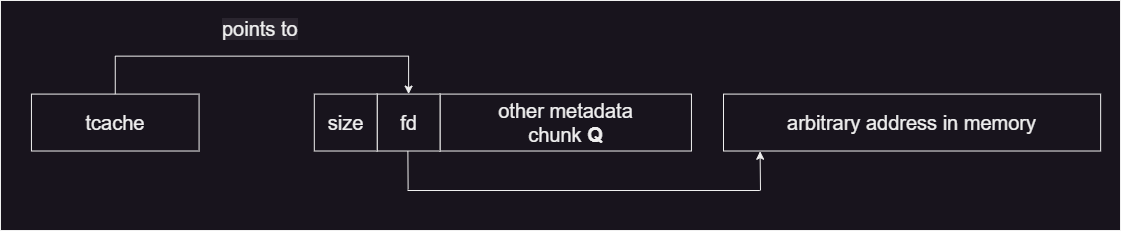

The diagram above was exported from draw.io. Its source (the exported page's mxGraphModel, read from the mxfile embedded in the PNG):
<mxGraphModel dx="1441" dy="819" grid="1" gridSize="10" guides="1" tooltips="1" connect="1" arrows="1" fold="1" page="1" pageScale="1" pageWidth="1200" pageHeight="1600" math="0" shadow="0">
  <root>
    <mxCell id="0" />
    <mxCell id="1" parent="0" />
    <mxCell id="rwbg3HSV3QVvE9EeL5H0-3" value="" style="whiteSpace=wrap;html=1;" vertex="1" parent="1">
      <mxGeometry x="50" y="230" width="1120" height="230" as="geometry" />
    </mxCell>
    <mxCell id="4kv48cukJ1esjUSP5hUu-1" value="other metadata&lt;br style=&quot;font-size: 20px;&quot;&gt;chunk &lt;b&gt;Q&lt;/b&gt;" style="rounded=0;whiteSpace=wrap;html=1;movable=1;resizable=1;rotatable=1;deletable=1;editable=1;locked=0;connectable=1;fontSize=20;" parent="1" vertex="1">
      <mxGeometry x="489.5238095238095" y="323.5897435897436" width="251.42857142857142" height="56.92307692307692" as="geometry" />
    </mxCell>
    <mxCell id="4kv48cukJ1esjUSP5hUu-2" value="fd" style="rounded=0;whiteSpace=wrap;html=1;movable=1;resizable=1;rotatable=1;deletable=1;editable=1;locked=0;connectable=1;fontSize=20;" parent="1" vertex="1">
      <mxGeometry x="426.6666666666667" y="323.5897435897436" width="62.857142857142854" height="56.92307692307692" as="geometry" />
    </mxCell>
    <mxCell id="4kv48cukJ1esjUSP5hUu-3" value="size" style="rounded=0;whiteSpace=wrap;html=1;movable=1;resizable=1;rotatable=1;deletable=1;editable=1;locked=0;connectable=1;fontSize=20;" parent="1" vertex="1">
      <mxGeometry x="363.8095238095238" y="323.5897435897436" width="62.857142857142854" height="56.92307692307692" as="geometry" />
    </mxCell>
    <mxCell id="4kv48cukJ1esjUSP5hUu-4" value="tcache" style="rounded=0;whiteSpace=wrap;html=1;movable=1;resizable=1;rotatable=1;deletable=1;editable=1;locked=0;connectable=1;fontSize=20;" parent="1" vertex="1">
      <mxGeometry x="80.95238095238095" y="323.5897435897436" width="167.61904761904762" height="56.92307692307692" as="geometry" />
    </mxCell>
    <mxCell id="4kv48cukJ1esjUSP5hUu-6" value="" style="endArrow=none;html=1;rounded=0;exitX=0.5;exitY=0;exitDx=0;exitDy=0;movable=1;resizable=1;rotatable=1;deletable=1;editable=1;locked=0;connectable=1;fontSize=20;" parent="1" source="4kv48cukJ1esjUSP5hUu-4" edge="1">
      <mxGeometry width="50" height="50" relative="1" as="geometry">
        <mxPoint x="101.9047619047619" y="323.5897435897436" as="sourcePoint" />
        <mxPoint x="164.76190476190476" y="285.64102564102564" as="targetPoint" />
      </mxGeometry>
    </mxCell>
    <mxCell id="4kv48cukJ1esjUSP5hUu-8" value="" style="endArrow=none;html=1;rounded=0;movable=1;resizable=1;rotatable=1;deletable=1;editable=1;locked=0;connectable=1;fontSize=20;" parent="1" edge="1">
      <mxGeometry width="50" height="50" relative="1" as="geometry">
        <mxPoint x="164.76190476190476" y="285.64102564102564" as="sourcePoint" />
        <mxPoint x="458.09523809523813" y="285.64102564102564" as="targetPoint" />
      </mxGeometry>
    </mxCell>
    <mxCell id="4kv48cukJ1esjUSP5hUu-9" value="" style="endArrow=classic;html=1;rounded=0;entryX=0.5;entryY=0;entryDx=0;entryDy=0;movable=1;resizable=1;rotatable=1;deletable=1;editable=1;locked=0;connectable=1;fontSize=20;" parent="1" target="4kv48cukJ1esjUSP5hUu-2" edge="1">
      <mxGeometry width="50" height="50" relative="1" as="geometry">
        <mxPoint x="458.09523809523813" y="285.64102564102564" as="sourcePoint" />
        <mxPoint x="39.04761904761905" y="361.53846153846155" as="targetPoint" />
      </mxGeometry>
    </mxCell>
    <mxCell id="4kv48cukJ1esjUSP5hUu-18" value="&lt;span style=&quot;color: rgb(240, 240, 240); font-family: Helvetica; font-size: 20px; font-style: normal; font-variant-ligatures: normal; font-variant-caps: normal; font-weight: 400; letter-spacing: normal; orphans: 2; text-align: center; text-indent: 0px; text-transform: none; widows: 2; word-spacing: 0px; -webkit-text-stroke-width: 0px; background-color: rgb(42, 37, 47); text-decoration-thickness: initial; text-decoration-style: initial; text-decoration-color: initial; float: none; display: inline !important;&quot;&gt;points to&lt;/span&gt;&lt;span style=&quot;color: rgb(240, 240, 240); font-family: Helvetica; font-size: 20px; font-style: normal; font-variant-ligatures: normal; font-variant-caps: normal; letter-spacing: normal; orphans: 2; text-align: center; text-indent: 0px; text-transform: none; widows: 2; word-spacing: 0px; -webkit-text-stroke-width: 0px; background-color: rgb(42, 37, 47); text-decoration-thickness: initial; text-decoration-style: initial; text-decoration-color: initial; float: none; display: inline !important;&quot;&gt;&lt;br style=&quot;font-size: 20px;&quot;&gt;&lt;/span&gt;" style="text;whiteSpace=wrap;html=1;movable=1;resizable=1;rotatable=1;deletable=1;editable=1;locked=0;connectable=1;fontSize=20;" parent="1" vertex="1">
      <mxGeometry x="270.00142857142856" y="239.99794871794873" width="146.66666666666666" height="37.94871794871795" as="geometry" />
    </mxCell>
    <mxCell id="rwbg3HSV3QVvE9EeL5H0-4" value="arbitrary address in memory" style="rounded=0;whiteSpace=wrap;html=1;movable=1;resizable=1;rotatable=1;deletable=1;editable=1;locked=0;connectable=1;fontSize=20;" vertex="1" parent="1">
      <mxGeometry x="773" y="323.59" width="377.14" height="56.92" as="geometry" />
    </mxCell>
    <mxCell id="rwbg3HSV3QVvE9EeL5H0-10" value="" style="endArrow=none;html=1;rounded=0;exitX=0.5;exitY=0;exitDx=0;exitDy=0;movable=1;resizable=1;rotatable=1;deletable=1;editable=1;locked=0;connectable=1;fontSize=20;" edge="1" parent="1">
      <mxGeometry width="50" height="50" relative="1" as="geometry">
        <mxPoint x="457.62" y="418.87" as="sourcePoint" />
        <mxPoint x="457.38190476190476" y="380.51102564102564" as="targetPoint" />
      </mxGeometry>
    </mxCell>
    <mxCell id="rwbg3HSV3QVvE9EeL5H0-11" value="" style="endArrow=none;html=1;rounded=0;movable=1;resizable=1;rotatable=1;deletable=1;editable=1;locked=0;connectable=1;fontSize=20;" edge="1" parent="1">
      <mxGeometry width="50" height="50" relative="1" as="geometry">
        <mxPoint x="457.00190476190477" y="420.00102564102565" as="sourcePoint" />
        <mxPoint x="750.3352380952381" y="420.00102564102565" as="targetPoint" />
      </mxGeometry>
    </mxCell>
    <mxCell id="rwbg3HSV3QVvE9EeL5H0-12" value="" style="endArrow=none;html=1;rounded=0;movable=1;resizable=1;rotatable=1;deletable=1;editable=1;locked=0;connectable=1;fontSize=20;" edge="1" parent="1">
      <mxGeometry width="50" height="50" relative="1" as="geometry">
        <mxPoint x="516.0019047619048" y="420.00102564102565" as="sourcePoint" />
        <mxPoint x="809.3352380952381" y="420.00102564102565" as="targetPoint" />
      </mxGeometry>
    </mxCell>
    <mxCell id="rwbg3HSV3QVvE9EeL5H0-13" value="" style="endArrow=classic;html=1;rounded=0;entryX=0.097;entryY=1.004;entryDx=0;entryDy=0;entryPerimeter=0;" edge="1" parent="1" target="rwbg3HSV3QVvE9EeL5H0-4">
      <mxGeometry width="50" height="50" relative="1" as="geometry">
        <mxPoint x="810" y="420" as="sourcePoint" />
        <mxPoint x="700" y="290" as="targetPoint" />
      </mxGeometry>
    </mxCell>
  </root>
</mxGraphModel>